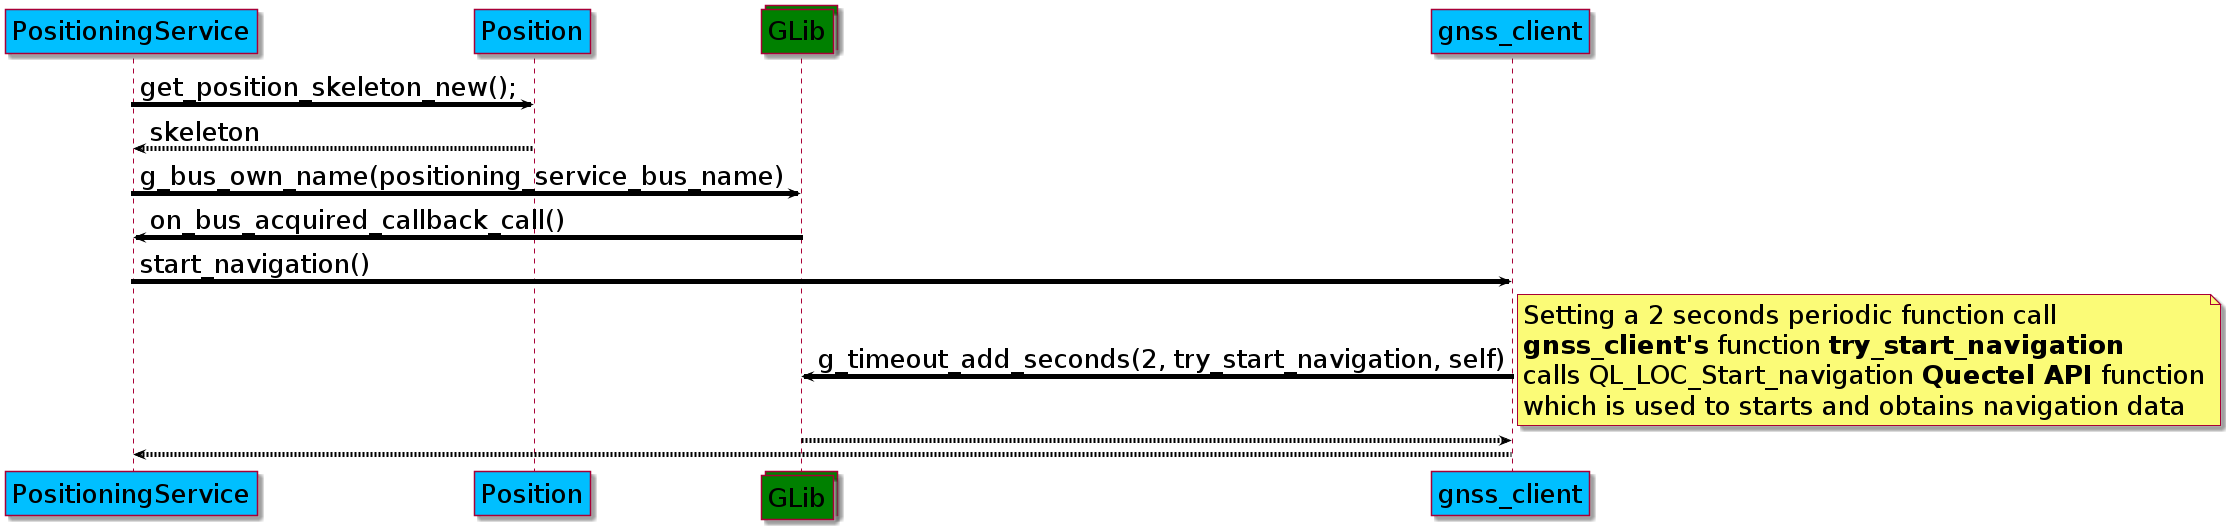

The diagram above was rendered by PlantUML. Its source (embedded in the PNG):
@startuml 
skinparam classFontSize 				32
skinparam classAttributeFontSize 		26
skinparam classBackgroundColor  		DeepSkyBlue
skinparam classBorderColor				blue
skinparam captionFontSize		 		26
skinparam captionBackgroundColor		green
skinparam defaultFontSize				26
skinparam arrowThickness				5
skinparam arrowColor					black
skinparam stateBackgroundColor			DeepSkyBlue
skinparam participantBackgroundColor	DeepSkyBlue
skinparam LifeLineBorderColor			black
skinparam LifeLineBackgroundColor		black
skinparam collectionsBackgroundColor	green


participant PositioningService 
participant Position 
collections GLib 
participant gnss_client


PositioningService -> Position: get_position_skeleton_new();
Position	   --> PositioningService: skeleton 
PositioningService -> GLib : g_bus_own_name(positioning_service_bus_name)
GLib		   -> PositioningService: on_bus_acquired_callback_call()
PositioningService -> gnss_client: start_navigation()
gnss_client	   -> GLib: g_timeout_add_seconds(2, try_start_navigation, self)
note right
Setting a 2 seconds periodic function call 
**gnss_client's** function **try_start_navigation**
calls QL_LOC_Start_navigation **Quectel API** function
which is used to starts and obtains navigation data 
end note
GLib	   --> gnss_client
gnss_client --> PositioningService
@enduml